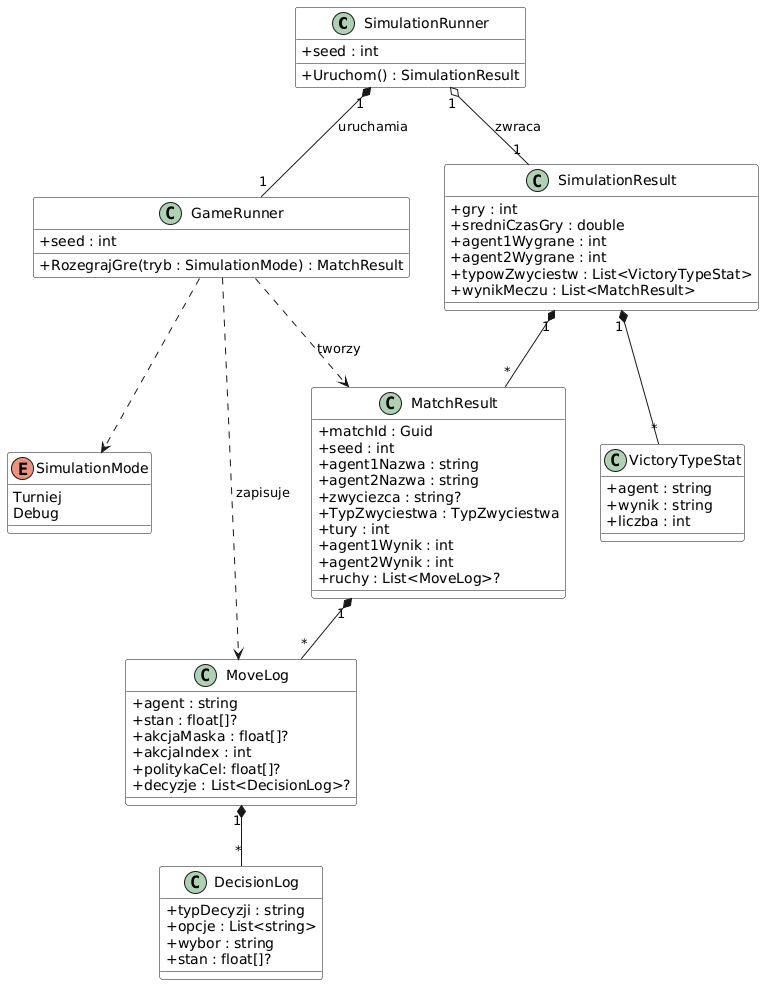

The diagram above was rendered by PlantUML. Its source (embedded in the PNG):
@startuml
skinparam classBackgroundColor #F8F8F8
skinparam classAttributeIconSize 0

  class SimulationRunner {
    + seed : int
    + Uruchom() : SimulationResult
  }

  class GameRunner {
    + seed : int
    + RozegrajGre(tryb : SimulationMode) : MatchResult
  }

  class MatchResult {
    + matchId : Guid
    + seed : int
    + agent1Nazwa : string
    + agent2Nazwa : string
    + zwyciezca : string?
    + TypZwyciestwa : TypZwyciestwa
    + tury : int
    + agent1Wynik : int
    + agent2Wynik : int
    + ruchy : List<MoveLog>?
  }

  class MoveLog {
    + agent : string
    + stan : float[]?
    + akcjaMaska : float[]?
    + akcjaIndex : int
    + politykaCel: float[]?
    + decyzje : List<DecisionLog>?
  }

  class DecisionLog {
    + typDecyzji : string
    + opcje : List<string>
    + wybor : string
    + stan : float[]?
  }

  class SimulationResult {
    + gry : int
    + sredniCzasGry : double
    + agent1Wygrane : int
    + agent2Wygrane : int
    + typowZwyciestw : List<VictoryTypeStat>
    + wynikMeczu : List<MatchResult>
  }

  class VictoryTypeStat {
    + agent : string
    + wynik : string
    + liczba : int
  }

  enum SimulationMode{
    Turniej
    Debug
  }

SimulationRunner "1" *-- "1" GameRunner : uruchamia
SimulationRunner "1" o-- "1" SimulationResult : zwraca

GameRunner ..> SimulationMode
GameRunner ..> MatchResult : tworzy
GameRunner ..> MoveLog : zapisuje

MatchResult "1" *-- "*" MoveLog
MoveLog "1" *-- "*" DecisionLog

SimulationResult "1" *-- "*" MatchResult
SimulationResult "1" *-- "*" VictoryTypeStat
@enduml